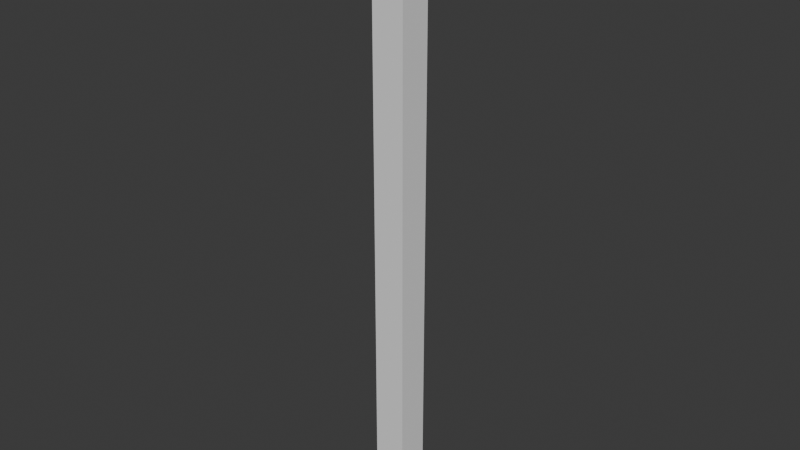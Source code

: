 # Source: mapEventOne.blend  (saved by Blender 4.3.32; exported with 4.5.12 LTS)
import bpy
from mathutils import Matrix  # noqa: F401  (used for matrix-valued properties, if any)

bpy.ops.wm.read_factory_settings(use_empty=True)
scene = bpy.context.scene
scene.name = 'Scene'

# ---- collections
col_collection = bpy.data.collections.new('Collection'); scene.collection.children.link(col_collection)

# ---- world
world_world = bpy.data.worlds.new('World'); scene.world = world_world
world_world.use_nodes = True; world_world.node_tree.nodes.clear()
_N = world_world.node_tree.nodes; _L = world_world.node_tree.links
n0 = _N.new('ShaderNodeOutputWorld'); n0.name = 'World Output'; n0.location = (300, 300)
n1 = _N.new('ShaderNodeBackground'); n1.name = 'Background'; n1.location = (10, 300)
n1.inputs[0].default_value = (0.05088, 0.05088, 0.05088, 1.0)
_L.new(n1.outputs[0], n0.inputs[0])
n0.is_active_output = True
world_world.color = (0.05088, 0.05088, 0.05088)
world_world.sun_shadow_jitter_overblur = 0.0

# ---- meshes
me_x = bpy.data.meshes.new('立方体')
me_x.from_pydata([(-0.02652, -0.02623, -0.2965), (-0.02652, -0.02623, 0.2965), (-0.02652, 0.02623, -0.2965), (-0.02652, 0.02623, 0.2965), (0.02652, -0.02623, -0.2965), (0.02652, -0.02623, 0.2965), (0.02652, 0.02623, -0.2965), (0.02652, 0.02623, 0.2965)], [], [(0, 1, 3, 2), (2, 3, 7, 6), (6, 7, 5, 4), (4, 5, 1, 0), (2, 6, 4, 0), (7, 3, 1, 5)])
_uv = me_x.uv_layers.new(name='UVマップ')
_uv.uv.foreach_set('vector', [0.375, 0.0, 0.625, 0.0, 0.625, 0.25, 0.375, 0.25, 0.375, 0.25, 0.625, 0.25, 0.625, 0.5, 0.375, 0.5, 0.375, 0.5, 0.625, 0.5, 0.625, 0.75, 0.375, 0.75, 0.375, 0.75, 0.625, 0.75, 0.625, 1.0, 0.375, 1.0, 0.125, 0.5, 0.375, 0.5, 0.375, 0.75, 0.125, 0.75, 0.625, 0.5, 0.875, 0.5, 0.875, 0.75, 0.625, 0.75])
me_x.update()

# ---- objects
ob_x = bpy.data.objects.new('立方体', me_x)

# ---- transforms, parenting, visibility, modifiers, constraints
ob_x.location = (-0.00684, -4.572e-05, 0.2965)
ob_x.scale = (1.0, 1.0, 1.692)

# ---- collection membership
col_collection.objects.link(ob_x)

# ---- scene / render settings (as saved in the file)
scene.frame_start = 1; scene.frame_end = 250; scene.frame_set(1)
scene.render.engine = 'BLENDER_EEVEE_NEXT'
bpy.context.view_layer.update()

# ---- added for rendering (the .blend has no active camera and no usable light): camera, sun
cam_auto = bpy.data.cameras.new('AutoCamera')
cam_auto.lens = 50.0
cam_auto.sensor_width = 36.0
cam_auto.clip_end = 1000.0
ob_auto_camera = bpy.data.objects.new('AutoCamera', cam_auto)
scene.collection.objects.link(ob_auto_camera)
ob_auto_camera.location = (0.924267, -1.11737, 1.04141)
ob_auto_camera.rotation_euler = (1.09748, -7.21219e-08, 0.694738)
scene.camera = ob_auto_camera
light_auto_sun = bpy.data.lights.new('AutoSun', 'SUN')
light_auto_sun.energy = 3.0
light_auto_sun.angle = 0.0523599
ob_auto_sun = bpy.data.objects.new('AutoSun', light_auto_sun)
scene.collection.objects.link(ob_auto_sun)
ob_auto_sun.rotation_euler = (0.872665, 0.174533, 0.523599)
bpy.context.view_layer.update()
